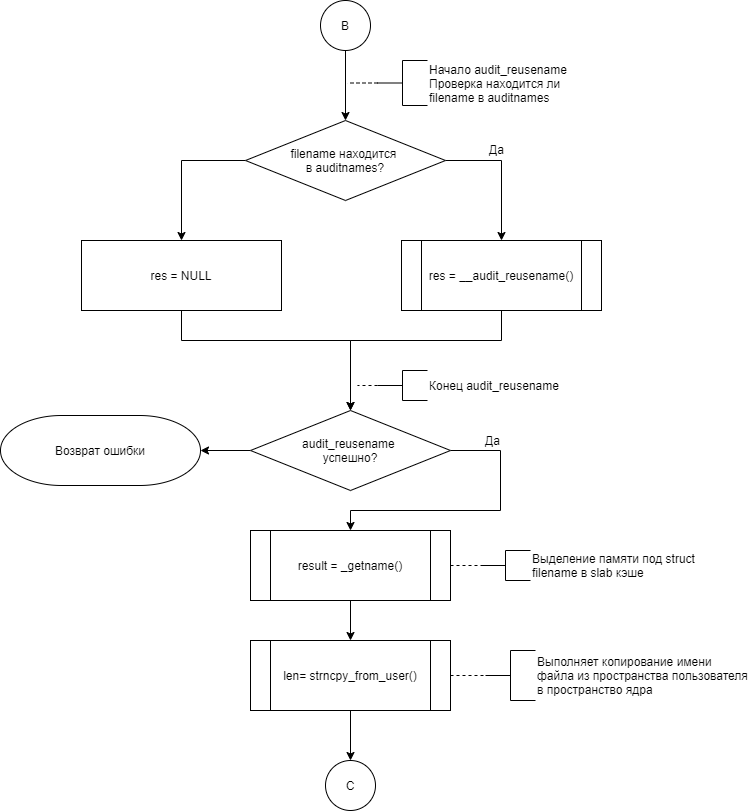

The diagram above was exported from draw.io. Its source (the exported page's mxGraphModel, read from the mxfile embedded in the PNG):
<mxGraphModel dx="1408" dy="-361" grid="1" gridSize="10" guides="1" tooltips="1" connect="1" arrows="1" fold="1" page="1" pageScale="1" pageWidth="827" pageHeight="1169" math="0" shadow="0">
  <root>
    <mxCell id="X8q6Q5RTJEm0RJzQZKgI-0" />
    <mxCell id="X8q6Q5RTJEm0RJzQZKgI-1" parent="X8q6Q5RTJEm0RJzQZKgI-0" />
    <mxCell id="X8q6Q5RTJEm0RJzQZKgI-2" style="edgeStyle=orthogonalEdgeStyle;rounded=0;orthogonalLoop=1;jettySize=auto;html=1;exitX=0;exitY=0.5;exitDx=0;exitDy=0;exitPerimeter=0;dashed=1;endArrow=none;endFill=0;" edge="1" parent="X8q6Q5RTJEm0RJzQZKgI-1" source="X8q6Q5RTJEm0RJzQZKgI-3">
      <mxGeometry relative="1" as="geometry">
        <mxPoint x="397" y="1332.5714285714284" as="targetPoint" />
      </mxGeometry>
    </mxCell>
    <mxCell id="X8q6Q5RTJEm0RJzQZKgI-3" value="Начало audit_reusename&lt;br&gt;Проверка находится ли&lt;br&gt;filename в auditnames" style="strokeWidth=1;html=1;shape=mxgraph.flowchart.annotation_2;align=left;labelPosition=right;pointerEvents=1;" vertex="1" parent="X8q6Q5RTJEm0RJzQZKgI-1">
      <mxGeometry x="427" y="1310" width="50" height="45" as="geometry" />
    </mxCell>
    <mxCell id="X8q6Q5RTJEm0RJzQZKgI-4" style="edgeStyle=orthogonalEdgeStyle;rounded=0;orthogonalLoop=1;jettySize=auto;html=1;exitX=0.5;exitY=1;exitDx=0;exitDy=0;exitPerimeter=0;entryX=0.5;entryY=0;entryDx=0;entryDy=0;" edge="1" parent="X8q6Q5RTJEm0RJzQZKgI-1" source="X8q6Q5RTJEm0RJzQZKgI-5" target="X8q6Q5RTJEm0RJzQZKgI-8">
      <mxGeometry relative="1" as="geometry" />
    </mxCell>
    <mxCell id="X8q6Q5RTJEm0RJzQZKgI-5" value="B" style="strokeWidth=1;html=1;shape=mxgraph.flowchart.start_2;whiteSpace=wrap;" vertex="1" parent="X8q6Q5RTJEm0RJzQZKgI-1">
      <mxGeometry x="370" y="1250" width="50" height="50" as="geometry" />
    </mxCell>
    <mxCell id="X8q6Q5RTJEm0RJzQZKgI-6" style="edgeStyle=orthogonalEdgeStyle;rounded=0;orthogonalLoop=1;jettySize=auto;html=1;exitX=1;exitY=0.5;exitDx=0;exitDy=0;entryX=0.5;entryY=0;entryDx=0;entryDy=0;" edge="1" parent="X8q6Q5RTJEm0RJzQZKgI-1" source="X8q6Q5RTJEm0RJzQZKgI-8">
      <mxGeometry relative="1" as="geometry">
        <mxPoint x="551" y="1490" as="targetPoint" />
      </mxGeometry>
    </mxCell>
    <mxCell id="X8q6Q5RTJEm0RJzQZKgI-7" style="edgeStyle=orthogonalEdgeStyle;rounded=0;orthogonalLoop=1;jettySize=auto;html=1;exitX=0;exitY=0.5;exitDx=0;exitDy=0;entryX=0.5;entryY=0;entryDx=0;entryDy=0;" edge="1" parent="X8q6Q5RTJEm0RJzQZKgI-1" source="X8q6Q5RTJEm0RJzQZKgI-8" target="X8q6Q5RTJEm0RJzQZKgI-11">
      <mxGeometry relative="1" as="geometry" />
    </mxCell>
    <mxCell id="X8q6Q5RTJEm0RJzQZKgI-8" value="filename находится &lt;br&gt;в auditnames?" style="rhombus;whiteSpace=wrap;html=1;strokeWidth=1;" vertex="1" parent="X8q6Q5RTJEm0RJzQZKgI-1">
      <mxGeometry x="295" y="1370" width="200" height="80" as="geometry" />
    </mxCell>
    <mxCell id="X8q6Q5RTJEm0RJzQZKgI-9" style="edgeStyle=orthogonalEdgeStyle;rounded=0;orthogonalLoop=1;jettySize=auto;html=1;exitX=0.5;exitY=1;exitDx=0;exitDy=0;entryX=0.5;entryY=0;entryDx=0;entryDy=0;" edge="1" parent="X8q6Q5RTJEm0RJzQZKgI-1" source="X8q6Q5RTJEm0RJzQZKgI-13" target="X8q6Q5RTJEm0RJzQZKgI-19">
      <mxGeometry relative="1" as="geometry">
        <mxPoint x="551" y="1560" as="sourcePoint" />
        <mxPoint x="395" y="1600" as="targetPoint" />
        <Array as="points">
          <mxPoint x="551" y="1590" />
          <mxPoint x="400" y="1590" />
        </Array>
      </mxGeometry>
    </mxCell>
    <mxCell id="X8q6Q5RTJEm0RJzQZKgI-10" style="edgeStyle=orthogonalEdgeStyle;rounded=0;orthogonalLoop=1;jettySize=auto;html=1;exitX=0.5;exitY=1;exitDx=0;exitDy=0;entryX=0.5;entryY=0;entryDx=0;entryDy=0;" edge="1" parent="X8q6Q5RTJEm0RJzQZKgI-1" source="X8q6Q5RTJEm0RJzQZKgI-11" target="X8q6Q5RTJEm0RJzQZKgI-19">
      <mxGeometry relative="1" as="geometry">
        <mxPoint x="395" y="1600" as="targetPoint" />
        <Array as="points">
          <mxPoint x="231" y="1590" />
          <mxPoint x="400" y="1590" />
        </Array>
      </mxGeometry>
    </mxCell>
    <mxCell id="X8q6Q5RTJEm0RJzQZKgI-11" value="res = NULL" style="rounded=0;whiteSpace=wrap;html=1;strokeWidth=1;" vertex="1" parent="X8q6Q5RTJEm0RJzQZKgI-1">
      <mxGeometry x="131" y="1490" width="200" height="70" as="geometry" />
    </mxCell>
    <mxCell id="X8q6Q5RTJEm0RJzQZKgI-12" value="Да" style="text;html=1;align=center;verticalAlign=middle;resizable=0;points=[];autosize=1;" vertex="1" parent="X8q6Q5RTJEm0RJzQZKgI-1">
      <mxGeometry x="531" y="1389" width="30" height="20" as="geometry" />
    </mxCell>
    <mxCell id="X8q6Q5RTJEm0RJzQZKgI-13" value="res = __audit_reusename()" style="shape=process;whiteSpace=wrap;html=1;backgroundOutline=1;" vertex="1" parent="X8q6Q5RTJEm0RJzQZKgI-1">
      <mxGeometry x="451" y="1490" width="200" height="70" as="geometry" />
    </mxCell>
    <mxCell id="X8q6Q5RTJEm0RJzQZKgI-14" style="edgeStyle=orthogonalEdgeStyle;rounded=0;orthogonalLoop=1;jettySize=auto;html=1;exitX=0;exitY=0.5;exitDx=0;exitDy=0;exitPerimeter=0;dashed=1;endArrow=none;endFill=0;" edge="1" parent="X8q6Q5RTJEm0RJzQZKgI-1" source="X8q6Q5RTJEm0RJzQZKgI-15">
      <mxGeometry relative="1" as="geometry">
        <mxPoint x="407" y="1634.8571428571431" as="targetPoint" />
      </mxGeometry>
    </mxCell>
    <mxCell id="X8q6Q5RTJEm0RJzQZKgI-15" value="Конец audit_reusename" style="strokeWidth=1;html=1;shape=mxgraph.flowchart.annotation_2;align=left;labelPosition=right;pointerEvents=1;gradientColor=none;" vertex="1" parent="X8q6Q5RTJEm0RJzQZKgI-1">
      <mxGeometry x="427" y="1620" width="50" height="30" as="geometry" />
    </mxCell>
    <mxCell id="X8q6Q5RTJEm0RJzQZKgI-16" style="edgeStyle=orthogonalEdgeStyle;rounded=0;orthogonalLoop=1;jettySize=auto;html=1;exitX=1;exitY=0.5;exitDx=0;exitDy=0;entryX=0;entryY=0.5;entryDx=0;entryDy=0;entryPerimeter=0;dashed=1;endArrow=none;endFill=0;" edge="1" parent="X8q6Q5RTJEm0RJzQZKgI-1" source="X8q6Q5RTJEm0RJzQZKgI-26" target="X8q6Q5RTJEm0RJzQZKgI-27">
      <mxGeometry relative="1" as="geometry" />
    </mxCell>
    <mxCell id="X8q6Q5RTJEm0RJzQZKgI-17" style="edgeStyle=orthogonalEdgeStyle;rounded=0;orthogonalLoop=1;jettySize=auto;html=1;exitX=0;exitY=0.5;exitDx=0;exitDy=0;entryX=1;entryY=0.5;entryDx=0;entryDy=0;entryPerimeter=0;endArrow=classic;endFill=1;" edge="1" parent="X8q6Q5RTJEm0RJzQZKgI-1" source="X8q6Q5RTJEm0RJzQZKgI-19" target="X8q6Q5RTJEm0RJzQZKgI-20">
      <mxGeometry relative="1" as="geometry" />
    </mxCell>
    <mxCell id="X8q6Q5RTJEm0RJzQZKgI-18" style="edgeStyle=orthogonalEdgeStyle;rounded=0;orthogonalLoop=1;jettySize=auto;html=1;exitX=1;exitY=0.5;exitDx=0;exitDy=0;entryX=0.5;entryY=0;entryDx=0;entryDy=0;endArrow=classic;endFill=1;" edge="1" parent="X8q6Q5RTJEm0RJzQZKgI-1" source="X8q6Q5RTJEm0RJzQZKgI-19" target="X8q6Q5RTJEm0RJzQZKgI-23">
      <mxGeometry relative="1" as="geometry">
        <Array as="points">
          <mxPoint x="550" y="1700" />
          <mxPoint x="550" y="1760" />
          <mxPoint x="400" y="1760" />
        </Array>
      </mxGeometry>
    </mxCell>
    <mxCell id="X8q6Q5RTJEm0RJzQZKgI-19" value="audit_reusename &lt;br&gt;успешно?" style="rhombus;whiteSpace=wrap;html=1;strokeWidth=1;" vertex="1" parent="X8q6Q5RTJEm0RJzQZKgI-1">
      <mxGeometry x="300" y="1660" width="200" height="80" as="geometry" />
    </mxCell>
    <mxCell id="X8q6Q5RTJEm0RJzQZKgI-20" value="Возврат ошибки" style="strokeWidth=1;html=1;shape=mxgraph.flowchart.terminator;whiteSpace=wrap;" vertex="1" parent="X8q6Q5RTJEm0RJzQZKgI-1">
      <mxGeometry x="50" y="1665" width="200" height="70" as="geometry" />
    </mxCell>
    <mxCell id="X8q6Q5RTJEm0RJzQZKgI-21" style="edgeStyle=orthogonalEdgeStyle;rounded=0;orthogonalLoop=1;jettySize=auto;html=1;exitX=0.5;exitY=1;exitDx=0;exitDy=0;entryX=0.5;entryY=0;entryDx=0;entryDy=0;endArrow=classic;endFill=1;" edge="1" parent="X8q6Q5RTJEm0RJzQZKgI-1" source="X8q6Q5RTJEm0RJzQZKgI-23" target="X8q6Q5RTJEm0RJzQZKgI-26">
      <mxGeometry relative="1" as="geometry" />
    </mxCell>
    <mxCell id="X8q6Q5RTJEm0RJzQZKgI-22" style="edgeStyle=orthogonalEdgeStyle;rounded=0;orthogonalLoop=1;jettySize=auto;html=1;exitX=1;exitY=0.5;exitDx=0;exitDy=0;entryX=0;entryY=0.5;entryDx=0;entryDy=0;entryPerimeter=0;dashed=1;endArrow=none;endFill=0;" edge="1" parent="X8q6Q5RTJEm0RJzQZKgI-1" source="X8q6Q5RTJEm0RJzQZKgI-23" target="X8q6Q5RTJEm0RJzQZKgI-28">
      <mxGeometry relative="1" as="geometry" />
    </mxCell>
    <mxCell id="X8q6Q5RTJEm0RJzQZKgI-23" value="result = _getname()" style="shape=process;whiteSpace=wrap;html=1;backgroundOutline=1;" vertex="1" parent="X8q6Q5RTJEm0RJzQZKgI-1">
      <mxGeometry x="300" y="1780" width="200" height="70" as="geometry" />
    </mxCell>
    <mxCell id="X8q6Q5RTJEm0RJzQZKgI-24" value="Да" style="text;html=1;align=center;verticalAlign=middle;resizable=0;points=[];autosize=1;" vertex="1" parent="X8q6Q5RTJEm0RJzQZKgI-1">
      <mxGeometry x="527" y="1680" width="30" height="20" as="geometry" />
    </mxCell>
    <mxCell id="X8q6Q5RTJEm0RJzQZKgI-25" style="edgeStyle=orthogonalEdgeStyle;rounded=0;orthogonalLoop=1;jettySize=auto;html=1;exitX=0.5;exitY=1;exitDx=0;exitDy=0;entryX=0.5;entryY=0;entryDx=0;entryDy=0;endArrow=classic;endFill=1;entryPerimeter=0;" edge="1" parent="X8q6Q5RTJEm0RJzQZKgI-1" source="X8q6Q5RTJEm0RJzQZKgI-26" target="X8q6Q5RTJEm0RJzQZKgI-29">
      <mxGeometry relative="1" as="geometry">
        <mxPoint x="400" y="2010" as="targetPoint" />
      </mxGeometry>
    </mxCell>
    <mxCell id="X8q6Q5RTJEm0RJzQZKgI-26" value="len= strncpy_from_user()" style="shape=process;whiteSpace=wrap;html=1;backgroundOutline=1;" vertex="1" parent="X8q6Q5RTJEm0RJzQZKgI-1">
      <mxGeometry x="300" y="1890" width="200" height="70" as="geometry" />
    </mxCell>
    <mxCell id="X8q6Q5RTJEm0RJzQZKgI-27" value="Выполняет копирование имени&lt;br&gt;файла из пространства пользователя&lt;br&gt;в пространство ядра" style="strokeWidth=1;html=1;shape=mxgraph.flowchart.annotation_2;align=left;labelPosition=right;pointerEvents=1;gradientColor=none;" vertex="1" parent="X8q6Q5RTJEm0RJzQZKgI-1">
      <mxGeometry x="535" y="1900" width="50" height="50" as="geometry" />
    </mxCell>
    <mxCell id="X8q6Q5RTJEm0RJzQZKgI-28" value="Выделение памяти под struct&lt;br&gt;filename в slab кэше" style="strokeWidth=1;html=1;shape=mxgraph.flowchart.annotation_2;align=left;labelPosition=right;pointerEvents=1;gradientColor=none;" vertex="1" parent="X8q6Q5RTJEm0RJzQZKgI-1">
      <mxGeometry x="530" y="1800" width="50" height="30" as="geometry" />
    </mxCell>
    <mxCell id="X8q6Q5RTJEm0RJzQZKgI-29" value="C" style="strokeWidth=1;html=1;shape=mxgraph.flowchart.start_2;whiteSpace=wrap;" vertex="1" parent="X8q6Q5RTJEm0RJzQZKgI-1">
      <mxGeometry x="375" y="2010" width="50" height="50" as="geometry" />
    </mxCell>
  </root>
</mxGraphModel>